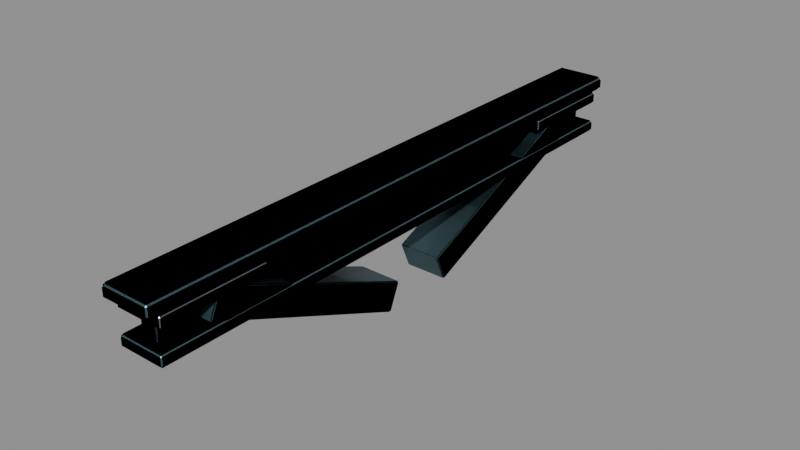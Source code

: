 # Source: TrackTieWeb_v002.blend  (saved by Blender 5.2.44; exported with 4.5.12 LTS)
import bpy
from mathutils import Matrix  # noqa: F401  (used for matrix-valued properties, if any)

bpy.ops.wm.read_factory_settings(use_empty=True)
scene = bpy.context.scene
scene.name = 'VCTie2_Scene'

# ---- collections
col_vctie2_parts = bpy.data.collections.new('VCTie2_Parts'); scene.collection.children.link(col_vctie2_parts)
col_vctie2_exports = bpy.data.collections.new('VCTie2_Exports'); scene.collection.children.link(col_vctie2_exports)

# ---- materials (node trees are filled in below, after node groups)
mat_vc_envkit_bluesteel = bpy.data.materials.new('VC_ENVKIT_BlueSteel')
mat_vc_envkit_bluesteel.diffuse_color = (0.13, 0.24, 0.28, 1.0)
mat_vc_envkit_graphite = bpy.data.materials.new('VC_ENVKIT_Graphite')
mat_vc_envkit_graphite.diffuse_color = (0.065, 0.085, 0.11, 1.0)
mat_vc_envkit_machinedsteel = bpy.data.materials.new('VC_ENVKIT_MachinedSteel')
mat_vc_envkit_machinedsteel.diffuse_color = (0.42, 0.48, 0.53, 1.0)

# ---- material node trees
mat_vc_envkit_bluesteel.use_nodes = True; mat_vc_envkit_bluesteel.node_tree.nodes.clear()
_N = mat_vc_envkit_bluesteel.node_tree.nodes; _L = mat_vc_envkit_bluesteel.node_tree.links
n0 = _N.new('ShaderNodeBsdfPrincipled'); n0.name = 'Principled BSDF'; n0.location = (-200, 100)
n0.inputs[0].default_value = (0.13, 0.24, 0.28, 1.0)
n0.inputs[1].default_value = 0.55
n0.inputs[2].default_value = 0.31
n0.inputs[10].default_value = 0.005
n1 = _N.new('ShaderNodeOutputMaterial'); n1.name = 'Material Output'; n1.location = (200, 100)
_L.new(n0.outputs[0], n1.inputs[0])
n1.is_active_output = True
mat_vc_envkit_graphite.use_nodes = True; mat_vc_envkit_graphite.node_tree.nodes.clear()
_N = mat_vc_envkit_graphite.node_tree.nodes; _L = mat_vc_envkit_graphite.node_tree.links
n0 = _N.new('ShaderNodeBsdfPrincipled'); n0.name = 'Principled BSDF'; n0.location = (-200, 100)
n0.inputs[0].default_value = (0.065, 0.085, 0.11, 1.0)
n0.inputs[1].default_value = 0.45
n0.inputs[2].default_value = 0.34
n0.inputs[10].default_value = 0.005
n1 = _N.new('ShaderNodeOutputMaterial'); n1.name = 'Material Output'; n1.location = (200, 100)
_L.new(n0.outputs[0], n1.inputs[0])
n1.is_active_output = True
mat_vc_envkit_machinedsteel.use_nodes = True; mat_vc_envkit_machinedsteel.node_tree.nodes.clear()
_N = mat_vc_envkit_machinedsteel.node_tree.nodes; _L = mat_vc_envkit_machinedsteel.node_tree.links
n0 = _N.new('ShaderNodeBsdfPrincipled'); n0.name = 'Principled BSDF'; n0.location = (-200, 100)
n0.inputs[0].default_value = (0.42, 0.48, 0.53, 1.0)
n0.inputs[1].default_value = 0.82
n0.inputs[2].default_value = 0.28
n0.inputs[10].default_value = 0.005
n1 = _N.new('ShaderNodeOutputMaterial'); n1.name = 'Material Output'; n1.location = (200, 100)
_L.new(n0.outputs[0], n1.inputs[0])
n1.is_active_output = True

# ---- meshes
me_vctie2_vc_envkit_tie_upperflangemesh = bpy.data.meshes.new('VCTie2_VC_ENVKIT_Tie_UpperFlangeMesh')
me_vctie2_vc_envkit_tie_upperflangemesh.from_pydata([(-0.062, -0.817, 0.042), (-0.062, -0.825, 0.05), (-0.07, -0.817, 0.05), (-0.062, -0.817, 0.04669), (-0.062, -0.8203, 0.05), (-0.06531, -0.817, 0.05), (-0.062, -0.825, 0.072), (-0.062, -0.817, 0.08), (-0.07, -0.817, 0.072), (-0.062, -0.8203, 0.072), (-0.062, -0.817, 0.07531), (-0.06531, -0.817, 0.072), (-0.062, 0.817, 0.042), (-0.07, 0.817, 0.05), (-0.062, 0.825, 0.05), (-0.062, 0.817, 0.04669), (-0.06531, 0.817, 0.05), (-0.062, 0.8203, 0.05), (-0.062, 0.817, 0.08), (-0.062, 0.825, 0.072), (-0.07, 0.817, 0.072), (-0.062, 0.817, 0.07531), (-0.062, 0.8203, 0.072), (-0.06531, 0.817, 0.072), (0.062, -0.817, 0.042), (0.07, -0.817, 0.05), (0.062, -0.825, 0.05), (0.062, -0.817, 0.04669), (0.06531, -0.817, 0.05), (0.062, -0.8203, 0.05), (0.062, -0.817, 0.08), (0.062, -0.825, 0.072), (0.07, -0.817, 0.072), (0.062, -0.817, 0.07531), (0.062, -0.8203, 0.072), (0.06531, -0.817, 0.072), (0.062, 0.817, 0.042), (0.062, 0.825, 0.05), (0.07, 0.817, 0.05), (0.062, 0.817, 0.04669), (0.062, 0.8203, 0.05), (0.06531, 0.817, 0.05), (0.062, 0.817, 0.08), (0.07, 0.817, 0.072), (0.062, 0.825, 0.072), (0.062, 0.817, 0.07531), (0.06531, 0.817, 0.072), (0.062, 0.8203, 0.072)], [], [(3, 4, 5), (9, 10, 11), (15, 16, 17), (21, 22, 23), (27, 28, 29), (33, 34, 35), (39, 40, 41), (45, 46, 47), (12, 0, 3, 15), (15, 3, 5, 16), (16, 5, 2, 13), (1, 6, 9, 4), (4, 9, 11, 5), (5, 11, 8, 2), (7, 18, 21, 10), (10, 21, 23, 11), (11, 23, 20, 8), (19, 14, 17, 22), (22, 17, 16, 23), (23, 16, 13, 20), (36, 12, 15, 39), (39, 15, 17, 40), (40, 17, 14, 37), (18, 42, 45, 21), (21, 45, 47, 22), (22, 47, 44, 19), (43, 38, 41, 46), (46, 41, 40, 47), (47, 40, 37, 44), (24, 36, 39, 27), (27, 39, 41, 28), (28, 41, 38, 25), (42, 30, 33, 45), (45, 33, 35, 46), (46, 35, 32, 43), (31, 26, 29, 34), (34, 29, 28, 35), (35, 28, 25, 32), (0, 24, 27, 3), (3, 27, 29, 4), (4, 29, 26, 1), (30, 7, 10, 33), (33, 10, 9, 34), (34, 9, 6, 31), (12, 36, 24, 0), (2, 8, 20, 13), (26, 31, 6, 1), (42, 18, 7, 30), (14, 19, 44, 37), (38, 43, 32, 25)])
me_vctie2_vc_envkit_tie_upperflangemesh.materials.append(mat_vc_envkit_bluesteel)
me_vctie2_vc_envkit_tie_upperflangemesh.update()
me_vctie2_vc_envkit_tie_lowerflangemesh = bpy.data.meshes.new('VCTie2_VC_ENVKIT_Tie_LowerFlangeMesh')
me_vctie2_vc_envkit_tie_lowerflangemesh.from_pydata([(-0.059, -0.794, -0.08), (-0.059, -0.8, -0.074), (-0.065, -0.794, -0.074), (-0.059, -0.794, -0.07649), (-0.059, -0.7965, -0.074), (-0.06149, -0.794, -0.074), (-0.059, -0.8, -0.054), (-0.059, -0.794, -0.048), (-0.065, -0.794, -0.054), (-0.059, -0.7965, -0.054), (-0.059, -0.794, -0.05151), (-0.06149, -0.794, -0.054), (-0.059, 0.794, -0.08), (-0.065, 0.794, -0.074), (-0.059, 0.8, -0.074), (-0.059, 0.794, -0.07649), (-0.06149, 0.794, -0.074), (-0.059, 0.7965, -0.074), (-0.059, 0.794, -0.048), (-0.059, 0.8, -0.054), (-0.065, 0.794, -0.054), (-0.059, 0.794, -0.05151), (-0.059, 0.7965, -0.054), (-0.06149, 0.794, -0.054), (0.059, -0.794, -0.08), (0.065, -0.794, -0.074), (0.059, -0.8, -0.074), (0.059, -0.794, -0.07649), (0.06149, -0.794, -0.074), (0.059, -0.7965, -0.074), (0.059, -0.794, -0.048), (0.059, -0.8, -0.054), (0.065, -0.794, -0.054), (0.059, -0.794, -0.05151), (0.059, -0.7965, -0.054), (0.06149, -0.794, -0.054), (0.059, 0.794, -0.08), (0.059, 0.8, -0.074), (0.065, 0.794, -0.074), (0.059, 0.794, -0.07649), (0.059, 0.7965, -0.074), (0.06149, 0.794, -0.074), (0.059, 0.794, -0.048), (0.065, 0.794, -0.054), (0.059, 0.8, -0.054), (0.059, 0.794, -0.05151), (0.06149, 0.794, -0.054), (0.059, 0.7965, -0.054)], [], [(3, 4, 5), (9, 10, 11), (15, 16, 17), (21, 22, 23), (27, 28, 29), (33, 34, 35), (39, 40, 41), (45, 46, 47), (12, 0, 3, 15), (15, 3, 5, 16), (16, 5, 2, 13), (1, 6, 9, 4), (4, 9, 11, 5), (5, 11, 8, 2), (7, 18, 21, 10), (10, 21, 23, 11), (11, 23, 20, 8), (19, 14, 17, 22), (22, 17, 16, 23), (23, 16, 13, 20), (36, 12, 15, 39), (39, 15, 17, 40), (40, 17, 14, 37), (18, 42, 45, 21), (21, 45, 47, 22), (22, 47, 44, 19), (43, 38, 41, 46), (46, 41, 40, 47), (47, 40, 37, 44), (24, 36, 39, 27), (27, 39, 41, 28), (28, 41, 38, 25), (42, 30, 33, 45), (45, 33, 35, 46), (46, 35, 32, 43), (31, 26, 29, 34), (34, 29, 28, 35), (35, 28, 25, 32), (0, 24, 27, 3), (3, 27, 29, 4), (4, 29, 26, 1), (30, 7, 10, 33), (33, 10, 9, 34), (34, 9, 6, 31), (12, 36, 24, 0), (2, 8, 20, 13), (26, 31, 6, 1), (42, 18, 7, 30), (14, 19, 44, 37), (38, 43, 32, 25)])
me_vctie2_vc_envkit_tie_lowerflangemesh.materials.append(mat_vc_envkit_bluesteel)
me_vctie2_vc_envkit_tie_lowerflangemesh.update()
me_vctie2_vc_envkit_tie_sectionwebmesh = bpy.data.meshes.new('VCTie2_VC_ENVKIT_Tie_SectionWebMesh')
me_vctie2_vc_envkit_tie_sectionwebmesh.from_pydata([(-0.019, -0.769, -0.064), (-0.019, -0.775, -0.058), (-0.025, -0.769, -0.058), (-0.019, -0.769, -0.06049), (-0.019, -0.7715, -0.058), (-0.02149, -0.769, -0.058), (-0.019, -0.775, 0.056), (-0.019, -0.769, 0.062), (-0.025, -0.769, 0.056), (-0.019, -0.7715, 0.056), (-0.019, -0.769, 0.05849), (-0.02149, -0.769, 0.056), (-0.019, 0.769, -0.064), (-0.025, 0.769, -0.058), (-0.019, 0.775, -0.058), (-0.019, 0.769, -0.06049), (-0.02149, 0.769, -0.058), (-0.019, 0.7715, -0.058), (-0.019, 0.769, 0.062), (-0.019, 0.775, 0.056), (-0.025, 0.769, 0.056), (-0.019, 0.769, 0.05849), (-0.019, 0.7715, 0.056), (-0.02149, 0.769, 0.056), (0.019, -0.769, -0.064), (0.025, -0.769, -0.058), (0.019, -0.775, -0.058), (0.019, -0.769, -0.06049), (0.02149, -0.769, -0.058), (0.019, -0.7715, -0.058), (0.019, -0.769, 0.062), (0.019, -0.775, 0.056), (0.025, -0.769, 0.056), (0.019, -0.769, 0.05849), (0.019, -0.7715, 0.056), (0.02149, -0.769, 0.056), (0.019, 0.769, -0.064), (0.019, 0.775, -0.058), (0.025, 0.769, -0.058), (0.019, 0.769, -0.06049), (0.019, 0.7715, -0.058), (0.02149, 0.769, -0.058), (0.019, 0.769, 0.062), (0.025, 0.769, 0.056), (0.019, 0.775, 0.056), (0.019, 0.769, 0.05849), (0.02149, 0.769, 0.056), (0.019, 0.7715, 0.056)], [], [(3, 4, 5), (9, 10, 11), (15, 16, 17), (21, 22, 23), (27, 28, 29), (33, 34, 35), (39, 40, 41), (45, 46, 47), (12, 0, 3, 15), (15, 3, 5, 16), (16, 5, 2, 13), (1, 6, 9, 4), (4, 9, 11, 5), (5, 11, 8, 2), (7, 18, 21, 10), (10, 21, 23, 11), (11, 23, 20, 8), (19, 14, 17, 22), (22, 17, 16, 23), (23, 16, 13, 20), (36, 12, 15, 39), (39, 15, 17, 40), (40, 17, 14, 37), (18, 42, 45, 21), (21, 45, 47, 22), (22, 47, 44, 19), (43, 38, 41, 46), (46, 41, 40, 47), (47, 40, 37, 44), (24, 36, 39, 27), (27, 39, 41, 28), (28, 41, 38, 25), (42, 30, 33, 45), (45, 33, 35, 46), (46, 35, 32, 43), (31, 26, 29, 34), (34, 29, 28, 35), (35, 28, 25, 32), (0, 24, 27, 3), (3, 27, 29, 4), (4, 29, 26, 1), (30, 7, 10, 33), (33, 10, 9, 34), (34, 9, 6, 31), (12, 36, 24, 0), (2, 8, 20, 13), (26, 31, 6, 1), (42, 18, 7, 30), (14, 19, 44, 37), (38, 43, 32, 25)])
me_vctie2_vc_envkit_tie_sectionwebmesh.materials.append(mat_vc_envkit_graphite)
me_vctie2_vc_envkit_tie_sectionwebmesh.update()
me_vctie2_vc_envkit_tie_railseatmesh = bpy.data.meshes.new('VCTie2_VC_ENVKIT_Tie_RailSeatMesh')
me_vctie2_vc_envkit_tie_railseatmesh.from_pydata([(-0.062, -0.79, 0.008), (-0.062, -0.795, 0.013), (-0.067, -0.79, 0.013), (-0.062, -0.79, 0.01093), (-0.062, -0.7921, 0.013), (-0.06407, -0.79, 0.013), (-0.062, -0.795, 0.035), (-0.062, -0.79, 0.04), (-0.067, -0.79, 0.035), (-0.062, -0.7921, 0.035), (-0.062, -0.79, 0.03707), (-0.06407, -0.79, 0.035), (-0.062, -0.51, 0.008), (-0.067, -0.51, 0.013), (-0.062, -0.505, 0.013), (-0.062, -0.51, 0.01093), (-0.06407, -0.51, 0.013), (-0.062, -0.5079, 0.013), (-0.062, -0.51, 0.04), (-0.062, -0.505, 0.035), (-0.067, -0.51, 0.035), (-0.062, -0.51, 0.03707), (-0.062, -0.5079, 0.035), (-0.06407, -0.51, 0.035), (0.062, -0.79, 0.008), (0.067, -0.79, 0.013), (0.062, -0.795, 0.013), (0.062, -0.79, 0.01093), (0.06407, -0.79, 0.013), (0.062, -0.7921, 0.013), (0.062, -0.79, 0.04), (0.062, -0.795, 0.035), (0.067, -0.79, 0.035), (0.062, -0.79, 0.03707), (0.062, -0.7921, 0.035), (0.06407, -0.79, 0.035), (0.062, -0.51, 0.008), (0.062, -0.505, 0.013), (0.067, -0.51, 0.013), (0.062, -0.51, 0.01093), (0.062, -0.5079, 0.013), (0.06407, -0.51, 0.013), (0.062, -0.51, 0.04), (0.067, -0.51, 0.035), (0.062, -0.505, 0.035), (0.062, -0.51, 0.03707), (0.06407, -0.51, 0.035), (0.062, -0.5079, 0.035)], [], [(3, 4, 5), (9, 10, 11), (15, 16, 17), (21, 22, 23), (27, 28, 29), (33, 34, 35), (39, 40, 41), (45, 46, 47), (12, 0, 3, 15), (15, 3, 5, 16), (16, 5, 2, 13), (1, 6, 9, 4), (4, 9, 11, 5), (5, 11, 8, 2), (7, 18, 21, 10), (10, 21, 23, 11), (11, 23, 20, 8), (19, 14, 17, 22), (22, 17, 16, 23), (23, 16, 13, 20), (36, 12, 15, 39), (39, 15, 17, 40), (40, 17, 14, 37), (18, 42, 45, 21), (21, 45, 47, 22), (22, 47, 44, 19), (43, 38, 41, 46), (46, 41, 40, 47), (47, 40, 37, 44), (24, 36, 39, 27), (27, 39, 41, 28), (28, 41, 38, 25), (42, 30, 33, 45), (45, 33, 35, 46), (46, 35, 32, 43), (31, 26, 29, 34), (34, 29, 28, 35), (35, 28, 25, 32), (0, 24, 27, 3), (3, 27, 29, 4), (4, 29, 26, 1), (30, 7, 10, 33), (33, 10, 9, 34), (34, 9, 6, 31), (12, 36, 24, 0), (2, 8, 20, 13), (26, 31, 6, 1), (42, 18, 7, 30), (14, 19, 44, 37), (38, 43, 32, 25)])
me_vctie2_vc_envkit_tie_railseatmesh.materials.append(mat_vc_envkit_machinedsteel)
me_vctie2_vc_envkit_tie_railseatmesh.update()
me_vctie2_vc_envkit_tie_railseat_001mesh = bpy.data.meshes.new('VCTie2_VC_ENVKIT_Tie_RailSeat.001Mesh')
me_vctie2_vc_envkit_tie_railseat_001mesh.from_pydata([(-0.062, 0.51, 0.008), (-0.062, 0.505, 0.013), (-0.067, 0.51, 0.013), (-0.062, 0.51, 0.01093), (-0.062, 0.5079, 0.013), (-0.06407, 0.51, 0.013), (-0.062, 0.505, 0.035), (-0.062, 0.51, 0.04), (-0.067, 0.51, 0.035), (-0.062, 0.5079, 0.035), (-0.062, 0.51, 0.03707), (-0.06407, 0.51, 0.035), (-0.062, 0.79, 0.008), (-0.067, 0.79, 0.013), (-0.062, 0.795, 0.013), (-0.062, 0.79, 0.01093), (-0.06407, 0.79, 0.013), (-0.062, 0.7921, 0.013), (-0.062, 0.79, 0.04), (-0.062, 0.795, 0.035), (-0.067, 0.79, 0.035), (-0.062, 0.79, 0.03707), (-0.062, 0.7921, 0.035), (-0.06407, 0.79, 0.035), (0.062, 0.51, 0.008), (0.067, 0.51, 0.013), (0.062, 0.505, 0.013), (0.062, 0.51, 0.01093), (0.06407, 0.51, 0.013), (0.062, 0.5079, 0.013), (0.062, 0.51, 0.04), (0.062, 0.505, 0.035), (0.067, 0.51, 0.035), (0.062, 0.51, 0.03707), (0.062, 0.5079, 0.035), (0.06407, 0.51, 0.035), (0.062, 0.79, 0.008), (0.062, 0.795, 0.013), (0.067, 0.79, 0.013), (0.062, 0.79, 0.01093), (0.062, 0.7921, 0.013), (0.06407, 0.79, 0.013), (0.062, 0.79, 0.04), (0.067, 0.79, 0.035), (0.062, 0.795, 0.035), (0.062, 0.79, 0.03707), (0.06407, 0.79, 0.035), (0.062, 0.7921, 0.035)], [], [(3, 4, 5), (9, 10, 11), (15, 16, 17), (21, 22, 23), (27, 28, 29), (33, 34, 35), (39, 40, 41), (45, 46, 47), (12, 0, 3, 15), (15, 3, 5, 16), (16, 5, 2, 13), (1, 6, 9, 4), (4, 9, 11, 5), (5, 11, 8, 2), (7, 18, 21, 10), (10, 21, 23, 11), (11, 23, 20, 8), (19, 14, 17, 22), (22, 17, 16, 23), (23, 16, 13, 20), (36, 12, 15, 39), (39, 15, 17, 40), (40, 17, 14, 37), (18, 42, 45, 21), (21, 45, 47, 22), (22, 47, 44, 19), (43, 38, 41, 46), (46, 41, 40, 47), (47, 40, 37, 44), (24, 36, 39, 27), (27, 39, 41, 28), (28, 41, 38, 25), (42, 30, 33, 45), (45, 33, 35, 46), (46, 35, 32, 43), (31, 26, 29, 34), (34, 29, 28, 35), (35, 28, 25, 32), (0, 24, 27, 3), (3, 27, 29, 4), (4, 29, 26, 1), (30, 7, 10, 33), (33, 10, 9, 34), (34, 9, 6, 31), (12, 36, 24, 0), (2, 8, 20, 13), (26, 31, 6, 1), (42, 18, 7, 30), (14, 19, 44, 37), (38, 43, 32, 25)])
me_vctie2_vc_envkit_tie_railseat_001mesh.materials.append(mat_vc_envkit_machinedsteel)
me_vctie2_vc_envkit_tie_railseat_001mesh.update()
me_vctie2_vc_envkit_tie_flushfastenermesh = bpy.data.meshes.new('VCTie2_VC_ENVKIT_Tie_FlushFastenerMesh')
me_vctie2_vc_envkit_tie_flushfastenermesh.from_pydata([(0.021, -0.775, 0.071), (0.0105, -0.7568, 0.071), (-0.0105, -0.7568, 0.071), (-0.021, -0.775, 0.071), (-0.0105, -0.7932, 0.071), (0.0105, -0.7932, 0.071), (0.02016, -0.775, 0.079), (0.01008, -0.7575, 0.079), (-0.01008, -0.7575, 0.079), (-0.02016, -0.775, 0.079), (-0.01008, -0.7925, 0.079), (0.01008, -0.7925, 0.079)], [], [(0, 1, 7, 6), (1, 2, 8, 7), (2, 3, 9, 8), (3, 4, 10, 9), (4, 5, 11, 10), (5, 0, 6, 11), (5, 4, 3, 2, 1, 0), (6, 7, 8, 9, 10, 11)])
me_vctie2_vc_envkit_tie_flushfastenermesh.polygons.foreach_set('use_smooth', [1, 1, 1, 1, 1, 1, 0, 0])
me_vctie2_vc_envkit_tie_flushfastenermesh.materials.append(mat_vc_envkit_machinedsteel)
me_vctie2_vc_envkit_tie_flushfastenermesh.update()
me_vctie2_vc_envkit_tie_flushfastener_001mesh = bpy.data.meshes.new('VCTie2_VC_ENVKIT_Tie_FlushFastener.001Mesh')
me_vctie2_vc_envkit_tie_flushfastener_001mesh.from_pydata([(0.021, -0.49, 0.071), (0.0105, -0.4718, 0.071), (-0.0105, -0.4718, 0.071), (-0.021, -0.49, 0.071), (-0.0105, -0.5082, 0.071), (0.0105, -0.5082, 0.071), (0.02016, -0.49, 0.079), (0.01008, -0.4725, 0.079), (-0.01008, -0.4725, 0.079), (-0.02016, -0.49, 0.079), (-0.01008, -0.5075, 0.079), (0.01008, -0.5075, 0.079)], [], [(0, 1, 7, 6), (1, 2, 8, 7), (2, 3, 9, 8), (3, 4, 10, 9), (4, 5, 11, 10), (5, 0, 6, 11), (5, 4, 3, 2, 1, 0), (6, 7, 8, 9, 10, 11)])
me_vctie2_vc_envkit_tie_flushfastener_001mesh.polygons.foreach_set('use_smooth', [1, 1, 1, 1, 1, 1, 0, 0])
me_vctie2_vc_envkit_tie_flushfastener_001mesh.materials.append(mat_vc_envkit_machinedsteel)
me_vctie2_vc_envkit_tie_flushfastener_001mesh.update()
me_vctie2_vc_envkit_tie_flushfastener_002mesh = bpy.data.meshes.new('VCTie2_VC_ENVKIT_Tie_FlushFastener.002Mesh')
me_vctie2_vc_envkit_tie_flushfastener_002mesh.from_pydata([(0.021, 0.49, 0.071), (0.0105, 0.5082, 0.071), (-0.0105, 0.5082, 0.071), (-0.021, 0.49, 0.071), (-0.0105, 0.4718, 0.071), (0.0105, 0.4718, 0.071), (0.02016, 0.49, 0.079), (0.01008, 0.5075, 0.079), (-0.01008, 0.5075, 0.079), (-0.02016, 0.49, 0.079), (-0.01008, 0.4725, 0.079), (0.01008, 0.4725, 0.079)], [], [(0, 1, 7, 6), (1, 2, 8, 7), (2, 3, 9, 8), (3, 4, 10, 9), (4, 5, 11, 10), (5, 0, 6, 11), (5, 4, 3, 2, 1, 0), (6, 7, 8, 9, 10, 11)])
me_vctie2_vc_envkit_tie_flushfastener_002mesh.polygons.foreach_set('use_smooth', [1, 1, 1, 1, 1, 1, 0, 0])
me_vctie2_vc_envkit_tie_flushfastener_002mesh.materials.append(mat_vc_envkit_machinedsteel)
me_vctie2_vc_envkit_tie_flushfastener_002mesh.update()
me_vctie2_vc_envkit_tie_flushfastener_003mesh = bpy.data.meshes.new('VCTie2_VC_ENVKIT_Tie_FlushFastener.003Mesh')
me_vctie2_vc_envkit_tie_flushfastener_003mesh.from_pydata([(0.021, 0.775, 0.071), (0.0105, 0.7932, 0.071), (-0.0105, 0.7932, 0.071), (-0.021, 0.775, 0.071), (-0.0105, 0.7568, 0.071), (0.0105, 0.7568, 0.071), (0.02016, 0.775, 0.079), (0.01008, 0.7925, 0.079), (-0.01008, 0.7925, 0.079), (-0.02016, 0.775, 0.079), (-0.01008, 0.7575, 0.079), (0.01008, 0.7575, 0.079)], [], [(0, 1, 7, 6), (1, 2, 8, 7), (2, 3, 9, 8), (3, 4, 10, 9), (4, 5, 11, 10), (5, 0, 6, 11), (5, 4, 3, 2, 1, 0), (6, 7, 8, 9, 10, 11)])
me_vctie2_vc_envkit_tie_flushfastener_003mesh.polygons.foreach_set('use_smooth', [1, 1, 1, 1, 1, 1, 0, 0])
me_vctie2_vc_envkit_tie_flushfastener_003mesh.materials.append(mat_vc_envkit_machinedsteel)
me_vctie2_vc_envkit_tie_flushfastener_003mesh.update()
me_vctie2_web0mesh = bpy.data.meshes.new('VCTie2_Web0Mesh')
me_vctie2_web0mesh.from_pydata([(-0.057, 0.077, -0.2021), (-0.06, 0.07818, -0.2048), (-0.057, 0.07542, -0.206), (-0.057, 0.07818, -0.2048), (-0.057, 0.1046, -0.274), (-0.06, 0.1073, -0.2728), (-0.057, 0.1085, -0.2756), (-0.057, 0.1073, -0.2728), (-0.057, 0.6315, 0.03558), (-0.057, 0.6354, 0.03401), (-0.06, 0.6327, 0.03283), (-0.057, 0.6327, 0.03283), (-0.057, 0.663, -0.03795), (-0.06, 0.6618, -0.03519), (-0.057, 0.6646, -0.03401), (-0.057, 0.6618, -0.03519), (0.057, 0.07542, -0.206), (0.06, 0.07818, -0.2048), (0.057, 0.077, -0.2021), (0.057, 0.07818, -0.2048), (0.057, 0.1046, -0.274), (0.057, 0.1085, -0.2756), (0.06, 0.1073, -0.2728), (0.057, 0.1073, -0.2728), (0.057, 0.6315, 0.03558), (0.06, 0.6327, 0.03283), (0.057, 0.6354, 0.03401), (0.057, 0.6327, 0.03283), (0.057, 0.6646, -0.03401), (0.06, 0.6618, -0.03519), (0.057, 0.663, -0.03795), (0.057, 0.6618, -0.03519)], [], [(0, 8, 11, 3), (3, 11, 10, 1), (1, 5, 7, 3), (3, 7, 4, 2), (5, 13, 15, 7), (7, 15, 12, 6), (9, 14, 15, 11), (11, 15, 13, 10), (16, 20, 23, 19), (19, 23, 22, 17), (17, 25, 27, 19), (19, 27, 24, 18), (25, 29, 31, 27), (27, 31, 28, 26), (21, 30, 31, 23), (23, 31, 29, 22), (2, 16, 19, 3), (3, 19, 18, 0), (6, 21, 23, 7), (7, 23, 20, 4), (8, 24, 27, 11), (11, 27, 26, 9), (14, 28, 31, 15), (15, 31, 30, 12), (0, 18, 24, 8), (1, 10, 13, 5), (2, 4, 20, 16), (6, 12, 30, 21), (9, 26, 28, 14), (17, 22, 29, 25)])
me_vctie2_web0mesh.materials.append(mat_vc_envkit_bluesteel)
me_vctie2_web0mesh.update()
me_vctie2_web1mesh = bpy.data.meshes.new('VCTie2_Web1Mesh')
me_vctie2_web1mesh.from_pydata([(-0.057, -0.1085, -0.2756), (-0.06, -0.1073, -0.2728), (-0.057, -0.1046, -0.274), (-0.057, -0.1073, -0.2728), (-0.057, -0.07542, -0.206), (-0.06, -0.07818, -0.2048), (-0.057, -0.077, -0.2021), (-0.057, -0.07818, -0.2048), (-0.057, -0.663, -0.03795), (-0.057, -0.6646, -0.03401), (-0.06, -0.6618, -0.03519), (-0.057, -0.6618, -0.03519), (-0.057, -0.6315, 0.03558), (-0.06, -0.6327, 0.03283), (-0.057, -0.6354, 0.03401), (-0.057, -0.6327, 0.03283), (0.057, -0.1046, -0.274), (0.06, -0.1073, -0.2728), (0.057, -0.1085, -0.2756), (0.057, -0.1073, -0.2728), (0.057, -0.07542, -0.206), (0.057, -0.077, -0.2021), (0.06, -0.07818, -0.2048), (0.057, -0.07818, -0.2048), (0.057, -0.663, -0.03795), (0.06, -0.6618, -0.03519), (0.057, -0.6646, -0.03401), (0.057, -0.6618, -0.03519), (0.057, -0.6354, 0.03401), (0.06, -0.6327, 0.03283), (0.057, -0.6315, 0.03558), (0.057, -0.6327, 0.03283)], [], [(0, 8, 11, 3), (3, 11, 10, 1), (1, 5, 7, 3), (3, 7, 4, 2), (5, 13, 15, 7), (7, 15, 12, 6), (9, 14, 15, 11), (11, 15, 13, 10), (16, 20, 23, 19), (19, 23, 22, 17), (17, 25, 27, 19), (19, 27, 24, 18), (25, 29, 31, 27), (27, 31, 28, 26), (21, 30, 31, 23), (23, 31, 29, 22), (2, 16, 19, 3), (3, 19, 18, 0), (6, 21, 23, 7), (7, 23, 20, 4), (8, 24, 27, 11), (11, 27, 26, 9), (14, 28, 31, 15), (15, 31, 30, 12), (0, 18, 24, 8), (1, 10, 13, 5), (2, 4, 20, 16), (6, 12, 30, 21), (9, 26, 28, 14), (17, 22, 29, 25)])
me_vctie2_web1mesh.materials.append(mat_vc_envkit_bluesteel)
me_vctie2_web1mesh.update()
me_vctie2_assembledmesh = bpy.data.meshes.new('VCTie2_AssembledMesh')
me_vctie2_assembledmesh.from_pydata([(-0.062, -0.817, 0.042), (-0.062, -0.825, 0.05), (-0.07, -0.817, 0.05), (-0.062, -0.817, 0.04669), (-0.062, -0.8203, 0.05), (-0.06531, -0.817, 0.05), (-0.062, -0.825, 0.072), (-0.062, -0.817, 0.08), (-0.07, -0.817, 0.072), (-0.062, -0.8203, 0.072), (-0.062, -0.817, 0.07531), (-0.06531, -0.817, 0.072), (-0.062, 0.817, 0.042), (-0.07, 0.817, 0.05), (-0.062, 0.825, 0.05), (-0.062, 0.817, 0.04669), (-0.06531, 0.817, 0.05), (-0.062, 0.8203, 0.05), (-0.062, 0.817, 0.08), (-0.062, 0.825, 0.072), (-0.07, 0.817, 0.072), (-0.062, 0.817, 0.07531), (-0.062, 0.8203, 0.072), (-0.06531, 0.817, 0.072), (0.062, -0.817, 0.042), (0.07, -0.817, 0.05), (0.062, -0.825, 0.05), (0.062, -0.817, 0.04669), (0.06531, -0.817, 0.05), (0.062, -0.8203, 0.05), (0.062, -0.817, 0.08), (0.062, -0.825, 0.072), (0.07, -0.817, 0.072), (0.062, -0.817, 0.07531), (0.062, -0.8203, 0.072), (0.06531, -0.817, 0.072), (0.062, 0.817, 0.042), (0.062, 0.825, 0.05), (0.07, 0.817, 0.05), (0.062, 0.817, 0.04669), (0.062, 0.8203, 0.05), (0.06531, 0.817, 0.05), (0.062, 0.817, 0.08), (0.07, 0.817, 0.072), (0.062, 0.825, 0.072), (0.062, 0.817, 0.07531), (0.06531, 0.817, 0.072), (0.062, 0.8203, 0.072), (-0.059, -0.794, -0.08), (-0.059, -0.8, -0.074), (-0.065, -0.794, -0.074), (-0.059, -0.794, -0.07649), (-0.059, -0.7965, -0.074), (-0.06149, -0.794, -0.074), (-0.059, -0.8, -0.054), (-0.059, -0.794, -0.048), (-0.065, -0.794, -0.054), (-0.059, -0.7965, -0.054), (-0.059, -0.794, -0.05151), (-0.06149, -0.794, -0.054), (-0.059, 0.794, -0.08), (-0.065, 0.794, -0.074), (-0.059, 0.8, -0.074), (-0.059, 0.794, -0.07649), (-0.06149, 0.794, -0.074), (-0.059, 0.7965, -0.074), (-0.059, 0.794, -0.048), (-0.059, 0.8, -0.054), (-0.065, 0.794, -0.054), (-0.059, 0.794, -0.05151), (-0.059, 0.7965, -0.054), (-0.06149, 0.794, -0.054), (0.059, -0.794, -0.08), (0.065, -0.794, -0.074), (0.059, -0.8, -0.074), (0.059, -0.794, -0.07649), (0.06149, -0.794, -0.074), (0.059, -0.7965, -0.074), (0.059, -0.794, -0.048), (0.059, -0.8, -0.054), (0.065, -0.794, -0.054), (0.059, -0.794, -0.05151), (0.059, -0.7965, -0.054), (0.06149, -0.794, -0.054), (0.059, 0.794, -0.08), (0.059, 0.8, -0.074), (0.065, 0.794, -0.074), (0.059, 0.794, -0.07649), (0.059, 0.7965, -0.074), (0.06149, 0.794, -0.074), (0.059, 0.794, -0.048), (0.065, 0.794, -0.054), (0.059, 0.8, -0.054), (0.059, 0.794, -0.05151), (0.06149, 0.794, -0.054), (0.059, 0.7965, -0.054), (-0.019, -0.769, -0.064), (-0.019, -0.775, -0.058), (-0.025, -0.769, -0.058), (-0.019, -0.769, -0.06049), (-0.019, -0.7715, -0.058), (-0.02149, -0.769, -0.058), (-0.019, -0.775, 0.056), (-0.019, -0.769, 0.062), (-0.025, -0.769, 0.056), (-0.019, -0.7715, 0.056), (-0.019, -0.769, 0.05849), (-0.02149, -0.769, 0.056), (-0.019, 0.769, -0.064), (-0.025, 0.769, -0.058), (-0.019, 0.775, -0.058), (-0.019, 0.769, -0.06049), (-0.02149, 0.769, -0.058), (-0.019, 0.7715, -0.058), (-0.019, 0.769, 0.062), (-0.019, 0.775, 0.056), (-0.025, 0.769, 0.056), (-0.019, 0.769, 0.05849), (-0.019, 0.7715, 0.056), (-0.02149, 0.769, 0.056), (0.019, -0.769, -0.064), (0.025, -0.769, -0.058), (0.019, -0.775, -0.058), (0.019, -0.769, -0.06049), (0.02149, -0.769, -0.058), (0.019, -0.7715, -0.058), (0.019, -0.769, 0.062), (0.019, -0.775, 0.056), (0.025, -0.769, 0.056), (0.019, -0.769, 0.05849), (0.019, -0.7715, 0.056), (0.02149, -0.769, 0.056), (0.019, 0.769, -0.064), (0.019, 0.775, -0.058), (0.025, 0.769, -0.058), (0.019, 0.769, -0.06049), (0.019, 0.7715, -0.058), (0.02149, 0.769, -0.058), (0.019, 0.769, 0.062), (0.025, 0.769, 0.056), (0.019, 0.775, 0.056), (0.019, 0.769, 0.05849), (0.02149, 0.769, 0.056), (0.019, 0.7715, 0.056), (-0.062, -0.79, 0.008), (-0.062, -0.795, 0.013), (-0.067, -0.79, 0.013), (-0.062, -0.79, 0.01093), (-0.062, -0.7921, 0.013), (-0.06407, -0.79, 0.013), (-0.062, -0.795, 0.035), (-0.062, -0.79, 0.04), (-0.067, -0.79, 0.035), (-0.062, -0.7921, 0.035), (-0.062, -0.79, 0.03707), (-0.06407, -0.79, 0.035), (-0.062, -0.51, 0.008), (-0.067, -0.51, 0.013), (-0.062, -0.505, 0.013), (-0.062, -0.51, 0.01093), (-0.06407, -0.51, 0.013), (-0.062, -0.5079, 0.013), (-0.062, -0.51, 0.04), (-0.062, -0.505, 0.035), (-0.067, -0.51, 0.035), (-0.062, -0.51, 0.03707), (-0.062, -0.5079, 0.035), (-0.06407, -0.51, 0.035), (0.062, -0.79, 0.008), (0.067, -0.79, 0.013), (0.062, -0.795, 0.013), (0.062, -0.79, 0.01093), (0.06407, -0.79, 0.013), (0.062, -0.7921, 0.013), (0.062, -0.79, 0.04), (0.062, -0.795, 0.035), (0.067, -0.79, 0.035), (0.062, -0.79, 0.03707), (0.062, -0.7921, 0.035), (0.06407, -0.79, 0.035), (0.062, -0.51, 0.008), (0.062, -0.505, 0.013), (0.067, -0.51, 0.013), (0.062, -0.51, 0.01093), (0.062, -0.5079, 0.013), (0.06407, -0.51, 0.013), (0.062, -0.51, 0.04), (0.067, -0.51, 0.035), (0.062, -0.505, 0.035), (0.062, -0.51, 0.03707), (0.06407, -0.51, 0.035), (0.062, -0.5079, 0.035), (-0.062, 0.51, 0.008), (-0.062, 0.505, 0.013), (-0.067, 0.51, 0.013), (-0.062, 0.51, 0.01093), (-0.062, 0.5079, 0.013), (-0.06407, 0.51, 0.013), (-0.062, 0.505, 0.035), (-0.062, 0.51, 0.04), (-0.067, 0.51, 0.035), (-0.062, 0.5079, 0.035), (-0.062, 0.51, 0.03707), (-0.06407, 0.51, 0.035), (-0.062, 0.79, 0.008), (-0.067, 0.79, 0.013), (-0.062, 0.795, 0.013), (-0.062, 0.79, 0.01093), (-0.06407, 0.79, 0.013), (-0.062, 0.7921, 0.013), (-0.062, 0.79, 0.04), (-0.062, 0.795, 0.035), (-0.067, 0.79, 0.035), (-0.062, 0.79, 0.03707), (-0.062, 0.7921, 0.035), (-0.06407, 0.79, 0.035), (0.062, 0.51, 0.008), (0.067, 0.51, 0.013), (0.062, 0.505, 0.013), (0.062, 0.51, 0.01093), (0.06407, 0.51, 0.013), (0.062, 0.5079, 0.013), (0.062, 0.51, 0.04), (0.062, 0.505, 0.035), (0.067, 0.51, 0.035), (0.062, 0.51, 0.03707), (0.062, 0.5079, 0.035), (0.06407, 0.51, 0.035), (0.062, 0.79, 0.008), (0.062, 0.795, 0.013), (0.067, 0.79, 0.013), (0.062, 0.79, 0.01093), (0.062, 0.7921, 0.013), (0.06407, 0.79, 0.013), (0.062, 0.79, 0.04), (0.067, 0.79, 0.035), (0.062, 0.795, 0.035), (0.062, 0.79, 0.03707), (0.06407, 0.79, 0.035), (0.062, 0.7921, 0.035), (0.021, -0.775, 0.071), (0.0105, -0.7568, 0.071), (-0.0105, -0.7568, 0.071), (-0.021, -0.775, 0.071), (-0.0105, -0.7932, 0.071), (0.0105, -0.7932, 0.071), (0.02016, -0.775, 0.079), (0.01008, -0.7575, 0.079), (-0.01008, -0.7575, 0.079), (-0.02016, -0.775, 0.079), (-0.01008, -0.7925, 0.079), (0.01008, -0.7925, 0.079), (0.021, -0.49, 0.071), (0.0105, -0.4718, 0.071), (-0.0105, -0.4718, 0.071), (-0.021, -0.49, 0.071), (-0.0105, -0.5082, 0.071), (0.0105, -0.5082, 0.071), (0.02016, -0.49, 0.079), (0.01008, -0.4725, 0.079), (-0.01008, -0.4725, 0.079), (-0.02016, -0.49, 0.079), (-0.01008, -0.5075, 0.079), (0.01008, -0.5075, 0.079), (0.021, 0.49, 0.071), (0.0105, 0.5082, 0.071), (-0.0105, 0.5082, 0.071), (-0.021, 0.49, 0.071), (-0.0105, 0.4718, 0.071), (0.0105, 0.4718, 0.071), (0.02016, 0.49, 0.079), (0.01008, 0.5075, 0.079), (-0.01008, 0.5075, 0.079), (-0.02016, 0.49, 0.079), (-0.01008, 0.4725, 0.079), (0.01008, 0.4725, 0.079), (0.021, 0.775, 0.071), (0.0105, 0.7932, 0.071), (-0.0105, 0.7932, 0.071), (-0.021, 0.775, 0.071), (-0.0105, 0.7568, 0.071), (0.0105, 0.7568, 0.071), (0.02016, 0.775, 0.079), (0.01008, 0.7925, 0.079), (-0.01008, 0.7925, 0.079), (-0.02016, 0.775, 0.079), (-0.01008, 0.7575, 0.079), (0.01008, 0.7575, 0.079), (-0.057, 0.077, -0.2021), (-0.06, 0.07818, -0.2048), (-0.057, 0.07542, -0.206), (-0.057, 0.07818, -0.2048), (-0.057, 0.1046, -0.274), (-0.06, 0.1073, -0.2728), (-0.057, 0.1085, -0.2756), (-0.057, 0.1073, -0.2728), (-0.057, 0.6315, 0.03558), (-0.057, 0.6354, 0.03401), (-0.06, 0.6327, 0.03283), (-0.057, 0.6327, 0.03283), (-0.057, 0.663, -0.03795), (-0.06, 0.6618, -0.03519), (-0.057, 0.6646, -0.03401), (-0.057, 0.6618, -0.03519), (0.057, 0.07542, -0.206), (0.06, 0.07818, -0.2048), (0.057, 0.077, -0.2021), (0.057, 0.07818, -0.2048), (0.057, 0.1046, -0.274), (0.057, 0.1085, -0.2756), (0.06, 0.1073, -0.2728), (0.057, 0.1073, -0.2728), (0.057, 0.6315, 0.03558), (0.06, 0.6327, 0.03283), (0.057, 0.6354, 0.03401), (0.057, 0.6327, 0.03283), (0.057, 0.6646, -0.03401), (0.06, 0.6618, -0.03519), (0.057, 0.663, -0.03795), (0.057, 0.6618, -0.03519), (-0.057, -0.1085, -0.2756), (-0.06, -0.1073, -0.2728), (-0.057, -0.1046, -0.274), (-0.057, -0.1073, -0.2728), (-0.057, -0.07542, -0.206), (-0.06, -0.07818, -0.2048), (-0.057, -0.077, -0.2021), (-0.057, -0.07818, -0.2048), (-0.057, -0.663, -0.03795), (-0.057, -0.6646, -0.03401), (-0.06, -0.6618, -0.03519), (-0.057, -0.6618, -0.03519), (-0.057, -0.6315, 0.03558), (-0.06, -0.6327, 0.03283), (-0.057, -0.6354, 0.03401), (-0.057, -0.6327, 0.03283), (0.057, -0.1046, -0.274), (0.06, -0.1073, -0.2728), (0.057, -0.1085, -0.2756), (0.057, -0.1073, -0.2728), (0.057, -0.07542, -0.206), (0.057, -0.077, -0.2021), (0.06, -0.07818, -0.2048), (0.057, -0.07818, -0.2048), (0.057, -0.663, -0.03795), (0.06, -0.6618, -0.03519), (0.057, -0.6646, -0.03401), (0.057, -0.6618, -0.03519), (0.057, -0.6354, 0.03401), (0.06, -0.6327, 0.03283), (0.057, -0.6315, 0.03558), (0.057, -0.6327, 0.03283)], [], [(3, 4, 5), (9, 10, 11), (15, 16, 17), (21, 22, 23), (27, 28, 29), (33, 34, 35), (39, 40, 41), (45, 46, 47), (12, 0, 3, 15), (15, 3, 5, 16), (16, 5, 2, 13), (1, 6, 9, 4), (4, 9, 11, 5), (5, 11, 8, 2), (7, 18, 21, 10), (10, 21, 23, 11), (11, 23, 20, 8), (19, 14, 17, 22), (22, 17, 16, 23), (23, 16, 13, 20), (36, 12, 15, 39), (39, 15, 17, 40), (40, 17, 14, 37), (18, 42, 45, 21), (21, 45, 47, 22), (22, 47, 44, 19), (43, 38, 41, 46), (46, 41, 40, 47), (47, 40, 37, 44), (24, 36, 39, 27), (27, 39, 41, 28), (28, 41, 38, 25), (42, 30, 33, 45), (45, 33, 35, 46), (46, 35, 32, 43), (31, 26, 29, 34), (34, 29, 28, 35), (35, 28, 25, 32), (0, 24, 27, 3), (3, 27, 29, 4), (4, 29, 26, 1), (30, 7, 10, 33), (33, 10, 9, 34), (34, 9, 6, 31), (12, 36, 24, 0), (2, 8, 20, 13), (26, 31, 6, 1), (42, 18, 7, 30), (14, 19, 44, 37), (38, 43, 32, 25), (51, 52, 53), (57, 58, 59), (63, 64, 65), (69, 70, 71), (75, 76, 77), (81, 82, 83), (87, 88, 89), (93, 94, 95), (60, 48, 51, 63), (63, 51, 53, 64), (64, 53, 50, 61), (49, 54, 57, 52), (52, 57, 59, 53), (53, 59, 56, 50), (55, 66, 69, 58), (58, 69, 71, 59), (59, 71, 68, 56), (67, 62, 65, 70), (70, 65, 64, 71), (71, 64, 61, 68), (84, 60, 63, 87), (87, 63, 65, 88), (88, 65, 62, 85), (66, 90, 93, 69), (69, 93, 95, 70), (70, 95, 92, 67), (91, 86, 89, 94), (94, 89, 88, 95), (95, 88, 85, 92), (72, 84, 87, 75), (75, 87, 89, 76), (76, 89, 86, 73), (90, 78, 81, 93), (93, 81, 83, 94), (94, 83, 80, 91), (79, 74, 77, 82), (82, 77, 76, 83), (83, 76, 73, 80), (48, 72, 75, 51), (51, 75, 77, 52), (52, 77, 74, 49), (78, 55, 58, 81), (81, 58, 57, 82), (82, 57, 54, 79), (60, 84, 72, 48), (50, 56, 68, 61), (74, 79, 54, 49), (90, 66, 55, 78), (62, 67, 92, 85), (86, 91, 80, 73), (99, 100, 101), (105, 106, 107), (111, 112, 113), (117, 118, 119), (123, 124, 125), (129, 130, 131), (135, 136, 137), (141, 142, 143), (108, 96, 99, 111), (111, 99, 101, 112), (112, 101, 98, 109), (97, 102, 105, 100), (100, 105, 107, 101), (101, 107, 104, 98), (103, 114, 117, 106), (106, 117, 119, 107), (107, 119, 116, 104), (115, 110, 113, 118), (118, 113, 112, 119), (119, 112, 109, 116), (132, 108, 111, 135), (135, 111, 113, 136), (136, 113, 110, 133), (114, 138, 141, 117), (117, 141, 143, 118), (118, 143, 140, 115), (139, 134, 137, 142), (142, 137, 136, 143), (143, 136, 133, 140), (120, 132, 135, 123), (123, 135, 137, 124), (124, 137, 134, 121), (138, 126, 129, 141), (141, 129, 131, 142), (142, 131, 128, 139), (127, 122, 125, 130), (130, 125, 124, 131), (131, 124, 121, 128), (96, 120, 123, 99), (99, 123, 125, 100), (100, 125, 122, 97), (126, 103, 106, 129), (129, 106, 105, 130), (130, 105, 102, 127), (108, 132, 120, 96), (98, 104, 116, 109), (122, 127, 102, 97), (138, 114, 103, 126), (110, 115, 140, 133), (134, 139, 128, 121), (147, 148, 149), (153, 154, 155), (159, 160, 161), (165, 166, 167), (171, 172, 173), (177, 178, 179), (183, 184, 185), (189, 190, 191), (156, 144, 147, 159), (159, 147, 149, 160), (160, 149, 146, 157), (145, 150, 153, 148), (148, 153, 155, 149), (149, 155, 152, 146), (151, 162, 165, 154), (154, 165, 167, 155), (155, 167, 164, 152), (163, 158, 161, 166), (166, 161, 160, 167), (167, 160, 157, 164), (180, 156, 159, 183), (183, 159, 161, 184), (184, 161, 158, 181), (162, 186, 189, 165), (165, 189, 191, 166), (166, 191, 188, 163), (187, 182, 185, 190), (190, 185, 184, 191), (191, 184, 181, 188), (168, 180, 183, 171), (171, 183, 185, 172), (172, 185, 182, 169), (186, 174, 177, 189), (189, 177, 179, 190), (190, 179, 176, 187), (175, 170, 173, 178), (178, 173, 172, 179), (179, 172, 169, 176), (144, 168, 171, 147), (147, 171, 173, 148), (148, 173, 170, 145), (174, 151, 154, 177), (177, 154, 153, 178), (178, 153, 150, 175), (156, 180, 168, 144), (146, 152, 164, 157), (170, 175, 150, 145), (186, 162, 151, 174), (158, 163, 188, 181), (182, 187, 176, 169), (195, 196, 197), (201, 202, 203), (207, 208, 209), (213, 214, 215), (219, 220, 221), (225, 226, 227), (231, 232, 233), (237, 238, 239), (204, 192, 195, 207), (207, 195, 197, 208), (208, 197, 194, 205), (193, 198, 201, 196), (196, 201, 203, 197), (197, 203, 200, 194), (199, 210, 213, 202), (202, 213, 215, 203), (203, 215, 212, 200), (211, 206, 209, 214), (214, 209, 208, 215), (215, 208, 205, 212), (228, 204, 207, 231), (231, 207, 209, 232), (232, 209, 206, 229), (210, 234, 237, 213), (213, 237, 239, 214), (214, 239, 236, 211), (235, 230, 233, 238), (238, 233, 232, 239), (239, 232, 229, 236), (216, 228, 231, 219), (219, 231, 233, 220), (220, 233, 230, 217), (234, 222, 225, 237), (237, 225, 227, 238), (238, 227, 224, 235), (223, 218, 221, 226), (226, 221, 220, 227), (227, 220, 217, 224), (192, 216, 219, 195), (195, 219, 221, 196), (196, 221, 218, 193), (222, 199, 202, 225), (225, 202, 201, 226), (226, 201, 198, 223), (204, 228, 216, 192), (194, 200, 212, 205), (218, 223, 198, 193), (234, 210, 199, 222), (206, 211, 236, 229), (230, 235, 224, 217), (240, 241, 247, 246), (241, 242, 248, 247), (242, 243, 249, 248), (243, 244, 250, 249), (244, 245, 251, 250), (245, 240, 246, 251), (245, 244, 243, 242, 241, 240), (246, 247, 248, 249, 250, 251), (252, 253, 259, 258), (253, 254, 260, 259), (254, 255, 261, 260), (255, 256, 262, 261), (256, 257, 263, 262), (257, 252, 258, 263), (257, 256, 255, 254, 253, 252), (258, 259, 260, 261, 262, 263), (264, 265, 271, 270), (265, 266, 272, 271), (266, 267, 273, 272), (267, 268, 274, 273), (268, 269, 275, 274), (269, 264, 270, 275), (269, 268, 267, 266, 265, 264), (270, 271, 272, 273, 274, 275), (276, 277, 283, 282), (277, 278, 284, 283), (278, 279, 285, 284), (279, 280, 286, 285), (280, 281, 287, 286), (281, 276, 282, 287), (281, 280, 279, 278, 277, 276), (282, 283, 284, 285, 286, 287), (288, 296, 299, 291), (291, 299, 298, 289), (289, 293, 295, 291), (291, 295, 292, 290), (293, 301, 303, 295), (295, 303, 300, 294), (297, 302, 303, 299), (299, 303, 301, 298), (304, 308, 311, 307), (307, 311, 310, 305), (305, 313, 315, 307), (307, 315, 312, 306), (313, 317, 319, 315), (315, 319, 316, 314), (309, 318, 319, 311), (311, 319, 317, 310), (290, 304, 307, 291), (291, 307, 306, 288), (294, 309, 311, 295), (295, 311, 308, 292), (296, 312, 315, 299), (299, 315, 314, 297), (302, 316, 319, 303), (303, 319, 318, 300), (288, 306, 312, 296), (289, 298, 301, 293), (290, 292, 308, 304), (294, 300, 318, 309), (297, 314, 316, 302), (305, 310, 317, 313), (320, 328, 331, 323), (323, 331, 330, 321), (321, 325, 327, 323), (323, 327, 324, 322), (325, 333, 335, 327), (327, 335, 332, 326), (329, 334, 335, 331), (331, 335, 333, 330), (336, 340, 343, 339), (339, 343, 342, 337), (337, 345, 347, 339), (339, 347, 344, 338), (345, 349, 351, 347), (347, 351, 348, 346), (341, 350, 351, 343), (343, 351, 349, 342), (322, 336, 339, 323), (323, 339, 338, 320), (326, 341, 343, 327), (327, 343, 340, 324), (328, 344, 347, 331), (331, 347, 346, 329), (334, 348, 351, 335), (335, 351, 350, 332), (320, 338, 344, 328), (321, 330, 333, 325), (322, 324, 340, 336), (326, 332, 350, 341), (329, 346, 348, 334), (337, 342, 349, 345)])
me_vctie2_assembledmesh.polygons.foreach_set('use_smooth', [0, 0, 0, 0, 0, 0, 0, 0, 0, 0, 0, 0, 0, 0, 0, 0, 0, 0, 0, 0, 0, 0, 0, 0, 0, 0, 0, 0, 0, 0, 0, 0, 0, 0, 0, 0, 0, 0, 0, 0, 0, 0, 0, 0, 0, 0, 0, 0, 0, 0, 0, 0, 0, 0, 0, 0, 0, 0, 0, 0, 0, 0, 0, 0, 0, 0, 0, 0, 0, 0, 0, 0, 0, 0, 0, 0, 0, 0, 0, 0, 0, 0, 0, 0, 0, 0, 0, 0, 0, 0, 0, 0, 0, 0, 0, 0, 0, 0, 0, 0, 0, 0, 0, 0, 0, 0, 0, 0, 0, 0, 0, 0, 0, 0, 0, 0, 0, 0, 0, 0, 0, 0, 0, 0, 0, 0, 0, 0, 0, 0, 0, 0, 0, 0, 0, 0, 0, 0, 0, 0, 0, 0, 0, 0, 0, 0, 0, 0, 0, 0, 0, 0, 0, 0, 0, 0, 0, 0, 0, 0, 0, 0, 0, 0, 0, 0, 0, 0, 0, 0, 0, 0, 0, 0, 0, 0, 0, 0, 0, 0, 0, 0, 0, 0, 0, 0, 0, 0, 0, 0, 0, 0, 0, 0, 0, 0, 0, 0, 0, 0, 0, 0, 0, 0, 0, 0, 0, 0, 0, 0, 0, 0, 0, 0, 0, 0, 0, 0, 0, 0, 0, 0, 0, 0, 0, 0, 0, 0, 0, 0, 0, 0, 0, 0, 0, 0, 0, 0, 0, 0, 0, 0, 0, 0, 0, 0, 0, 0, 0, 0, 1, 1, 1, 1, 1, 1, 0, 0, 1, 1, 1, 1, 1, 1, 0, 0, 1, 1, 1, 1, 1, 1, 0, 0, 1, 1, 1, 1, 1, 1, 0, 0, 0, 0, 0, 0, 0, 0, 0, 0, 0, 0, 0, 0, 0, 0, 0, 0, 0, 0, 0, 0, 0, 0, 0, 0, 0, 0, 0, 0, 0, 0, 0, 0, 0, 0, 0, 0, 0, 0, 0, 0, 0, 0, 0, 0, 0, 0, 0, 0, 0, 0, 0, 0, 0, 0, 0, 0, 0, 0, 0, 0])
me_vctie2_assembledmesh.polygons.foreach_set('material_index', [0, 0, 0, 0, 0, 0, 0, 0, 0, 0, 0, 0, 0, 0, 0, 0, 0, 0, 0, 0, 0, 0, 0, 0, 0, 0, 0, 0, 0, 0, 0, 0, 0, 0, 0, 0, 0, 0, 0, 0, 0, 0, 0, 0, 0, 0, 0, 0, 0, 0, 0, 0, 0, 0, 0, 0, 0, 0, 0, 0, 0, 0, 0, 0, 0, 0, 0, 0, 0, 0, 0, 0, 0, 0, 0, 0, 0, 0, 0, 0, 0, 0, 0, 0, 0, 0, 0, 0, 0, 0, 0, 0, 0, 0, 0, 0, 0, 0, 0, 0, 1, 1, 1, 1, 1, 1, 1, 1, 1, 1, 1, 1, 1, 1, 1, 1, 1, 1, 1, 1, 1, 1, 1, 1, 1, 1, 1, 1, 1, 1, 1, 1, 1, 1, 1, 1, 1, 1, 1, 1, 1, 1, 1, 1, 1, 1, 1, 1, 1, 1, 2, 2, 2, 2, 2, 2, 2, 2, 2, 2, 2, 2, 2, 2, 2, 2, 2, 2, 2, 2, 2, 2, 2, 2, 2, 2, 2, 2, 2, 2, 2, 2, 2, 2, 2, 2, 2, 2, 2, 2, 2, 2, 2, 2, 2, 2, 2, 2, 2, 2, 2, 2, 2, 2, 2, 2, 2, 2, 2, 2, 2, 2, 2, 2, 2, 2, 2, 2, 2, 2, 2, 2, 2, 2, 2, 2, 2, 2, 2, 2, 2, 2, 2, 2, 2, 2, 2, 2, 2, 2, 2, 2, 2, 2, 2, 2, 2, 2, 2, 2, 2, 2, 2, 2, 2, 2, 2, 2, 2, 2, 2, 2, 2, 2, 2, 2, 2, 2, 2, 2, 2, 2, 2, 2, 2, 2, 2, 2, 2, 2, 2, 2, 0, 0, 0, 0, 0, 0, 0, 0, 0, 0, 0, 0, 0, 0, 0, 0, 0, 0, 0, 0, 0, 0, 0, 0, 0, 0, 0, 0, 0, 0, 0, 0, 0, 0, 0, 0, 0, 0, 0, 0, 0, 0, 0, 0, 0, 0, 0, 0, 0, 0, 0, 0, 0, 0, 0, 0, 0, 0, 0, 0])
me_vctie2_assembledmesh.materials.append(mat_vc_envkit_bluesteel)
me_vctie2_assembledmesh.materials.append(mat_vc_envkit_graphite)
me_vctie2_assembledmesh.materials.append(mat_vc_envkit_machinedsteel)
me_vctie2_assembledmesh.update()

# ---- objects
ob_vctie2_vc_envkit_tie_upperflange = bpy.data.objects.new('VCTie2_VC_ENVKIT_Tie_UpperFlange', me_vctie2_vc_envkit_tie_upperflangemesh)
ob_vctie2_vc_envkit_tie_lowerflange = bpy.data.objects.new('VCTie2_VC_ENVKIT_Tie_LowerFlange', me_vctie2_vc_envkit_tie_lowerflangemesh)
ob_vctie2_vc_envkit_tie_sectionweb = bpy.data.objects.new('VCTie2_VC_ENVKIT_Tie_SectionWeb', me_vctie2_vc_envkit_tie_sectionwebmesh)
ob_vctie2_vc_envkit_tie_railseat = bpy.data.objects.new('VCTie2_VC_ENVKIT_Tie_RailSeat', me_vctie2_vc_envkit_tie_railseatmesh)
ob_vctie2_vc_envkit_tie_railseat_001 = bpy.data.objects.new('VCTie2_VC_ENVKIT_Tie_RailSeat.001', me_vctie2_vc_envkit_tie_railseat_001mesh)
ob_vctie2_vc_envkit_tie_flushfastener = bpy.data.objects.new('VCTie2_VC_ENVKIT_Tie_FlushFastener', me_vctie2_vc_envkit_tie_flushfastenermesh)
ob_vctie2_vc_envkit_tie_flushfastener_001 = bpy.data.objects.new('VCTie2_VC_ENVKIT_Tie_FlushFastener.001', me_vctie2_vc_envkit_tie_flushfastener_001mesh)
ob_vctie2_vc_envkit_tie_flushfastener_002 = bpy.data.objects.new('VCTie2_VC_ENVKIT_Tie_FlushFastener.002', me_vctie2_vc_envkit_tie_flushfastener_002mesh)
ob_vctie2_vc_envkit_tie_flushfastener_003 = bpy.data.objects.new('VCTie2_VC_ENVKIT_Tie_FlushFastener.003', me_vctie2_vc_envkit_tie_flushfastener_003mesh)
ob_vctie2_diagonalweb0 = bpy.data.objects.new('VCTie2_DiagonalWeb0', me_vctie2_web0mesh)
ob_vctie2_diagonalweb1 = bpy.data.objects.new('VCTie2_DiagonalWeb1', me_vctie2_web1mesh)
ob_vctie2_sm_tracktieweb = bpy.data.objects.new('VCTie2_SM_TrackTieWeb', me_vctie2_assembledmesh)

# ---- transforms, parenting, visibility, modifiers, constraints
ob_vctie2_vc_envkit_tie_upperflange.location = (0.0, 0.0, 0.0)
ob_vctie2_vc_envkit_tie_lowerflange.location = (0.0, 0.0, 0.0)
ob_vctie2_vc_envkit_tie_sectionweb.location = (0.0, 0.0, 0.0)
ob_vctie2_vc_envkit_tie_railseat.location = (0.0, 0.0, 0.0)
ob_vctie2_vc_envkit_tie_railseat_001.location = (0.0, 0.0, 0.0)
ob_vctie2_vc_envkit_tie_flushfastener.location = (0.0, 0.0, 0.0)
ob_vctie2_vc_envkit_tie_flushfastener_001.location = (0.0, 0.0, 0.0)
ob_vctie2_vc_envkit_tie_flushfastener_002.location = (0.0, 0.0, 0.0)
ob_vctie2_vc_envkit_tie_flushfastener_003.location = (0.0, 0.0, 0.0)
ob_vctie2_diagonalweb0.location = (0.0, 0.0, 0.0)
ob_vctie2_diagonalweb1.location = (0.0, 0.0, 0.0)
ob_vctie2_sm_tracktieweb.location = (0.0, 0.0, 0.0)

# ---- collection membership
col_vctie2_parts.objects.link(ob_vctie2_vc_envkit_tie_upperflange)
col_vctie2_parts.objects.link(ob_vctie2_vc_envkit_tie_lowerflange)
col_vctie2_parts.objects.link(ob_vctie2_vc_envkit_tie_sectionweb)
col_vctie2_parts.objects.link(ob_vctie2_vc_envkit_tie_railseat)
col_vctie2_parts.objects.link(ob_vctie2_vc_envkit_tie_railseat_001)
col_vctie2_parts.objects.link(ob_vctie2_vc_envkit_tie_flushfastener)
col_vctie2_parts.objects.link(ob_vctie2_vc_envkit_tie_flushfastener_001)
col_vctie2_parts.objects.link(ob_vctie2_vc_envkit_tie_flushfastener_002)
col_vctie2_parts.objects.link(ob_vctie2_vc_envkit_tie_flushfastener_003)
col_vctie2_parts.objects.link(ob_vctie2_diagonalweb0)
col_vctie2_parts.objects.link(ob_vctie2_diagonalweb1)
col_vctie2_exports.objects.link(ob_vctie2_sm_tracktieweb)

# ---- scene / render settings (as saved in the file)
scene.frame_start = 1; scene.frame_end = 250; scene.frame_set(1)
scene.render.engine = 'BLENDER_EEVEE_NEXT'
scene.render.image_settings.exr_codec = 'NONE'
scene.render.use_bake_clear = False
scene.render.bake_margin = 0
scene.render.bake_bias = 0.0
scene.render.bake_samples = 0
scene.render.simplify_subdivision_render = 0
scene.render.simplify_child_particles_render = 0.0
scene.render.compositor_device = 'GPU'
scene.eevee.use_volume_custom_range = False
scene.eevee.gtao_distance = 0.0
scene.eevee.use_fast_gi = False
scene.eevee.fast_gi_thickness_near = 0.1
scene.eevee.fast_gi_thickness_far = 0.0
scene.eevee.ray_tracing_options.screen_trace_thickness = 0.1
bpy.context.view_layer.update()

# ---- added for rendering (the .blend has no active camera and no usable light): camera, sun + grey world if the file has none
cam_auto = bpy.data.cameras.new('AutoCamera')
cam_auto.lens = 50.0
cam_auto.sensor_width = 36.0
cam_auto.clip_end = 1000.0
ob_auto_camera = bpy.data.objects.new('AutoCamera', cam_auto)
scene.collection.objects.link(ob_auto_camera)
ob_auto_camera.location = (1.56703, -1.88044, 1.15583)
ob_auto_camera.rotation_euler = (1.09748, -7.21219e-08, 0.694738)
scene.camera = ob_auto_camera
light_auto_sun = bpy.data.lights.new('AutoSun', 'SUN')
light_auto_sun.energy = 3.0
light_auto_sun.angle = 0.0523599
ob_auto_sun = bpy.data.objects.new('AutoSun', light_auto_sun)
scene.collection.objects.link(ob_auto_sun)
ob_auto_sun.rotation_euler = (0.872665, 0.174533, 0.523599)
if scene.world is None:
    world_auto = bpy.data.worlds.new('AutoWorld')
    world_auto.color = (0.3, 0.3, 0.3)
    scene.world = world_auto
bpy.context.view_layer.update()
